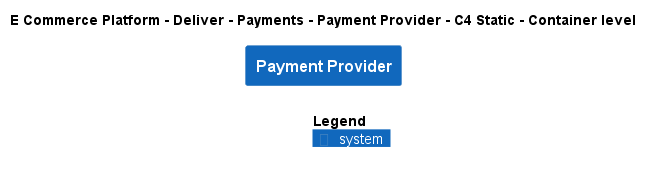

The diagram above was rendered by PlantUML. Its source (embedded in the PNG):
@startuml
!include ..\..\..\..\..\.c4s\C4_Container.puml

AddElementTag("c4interflow:lifecycle:new", $bgColor=green, $fontColor=#ffffff, $borderColor=green, $shadowing="False")
AddElementTag("c4interflow:lifecycle:changed", $bgColor=orange, $fontColor=#ffffff, $borderColor=orange, $shadowing="False")
AddElementTag("c4interflow:lifecycle:removed", $bgColor=red, $fontColor=#ffffff, $borderColor=red, $shadowing="False")

AddRelTag("c4interflow:lifecycle:new", $textColor=green, $lineColor=green)
AddRelTag("c4interflow:lifecycle:changed", $textColor=orange, $lineColor=orange)
AddRelTag("c4interflow:lifecycle:removed", $textColor=red, $lineColor=red)

SHOW_PERSON_PORTRAIT()
LAYOUT_TOP_DOWN()

skinparam linetype polyline

title E Commerce Platform - Deliver - Payments - Payment Provider - C4 Static - Container level

System(ECommercePlatform.Deliver.Payments.SoftwareSystems.PaymentProvider, "Payment Provider", "")



SHOW_LEGEND()
@enduml